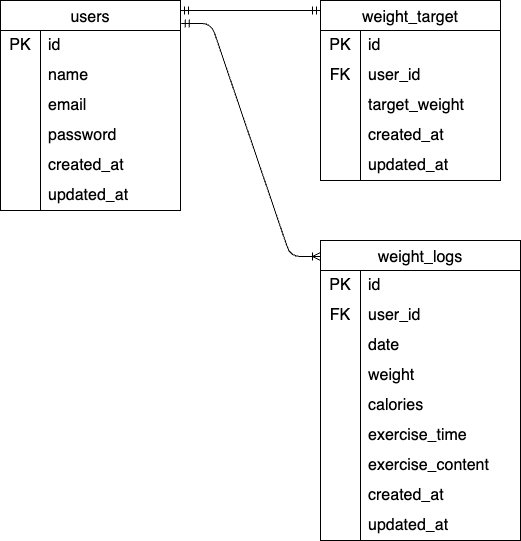

The diagram above was exported from draw.io. Its source (the exported page's mxGraphModel, read from the mxfile embedded in the PNG):
<mxGraphModel dx="997" dy="1637" grid="1" gridSize="10" guides="1" tooltips="1" connect="1" arrows="1" fold="1" page="1" pageScale="1" pageWidth="827" pageHeight="1169" math="0" shadow="0">
  <root>
    <mxCell id="0" />
    <mxCell id="1" parent="0" />
    <mxCell id="2" value="users" style="shape=table;startSize=30;container=1;collapsible=0;childLayout=tableLayout;fixedRows=1;rowLines=0;fontStyle=0;strokeColor=default;fontSize=16;" parent="1" vertex="1">
      <mxGeometry x="-760" y="-600" width="180" height="210" as="geometry" />
    </mxCell>
    <mxCell id="3" value="" style="shape=tableRow;horizontal=0;startSize=0;swimlaneHead=0;swimlaneBody=0;top=0;left=0;bottom=0;right=0;collapsible=0;dropTarget=0;fillColor=none;points=[[0,0.5],[1,0.5]];portConstraint=eastwest;strokeColor=inherit;fontSize=16;" parent="2" vertex="1">
      <mxGeometry y="30" width="180" height="30" as="geometry" />
    </mxCell>
    <mxCell id="4" value="PK" style="shape=partialRectangle;html=1;whiteSpace=wrap;connectable=0;fillColor=none;top=0;left=0;bottom=0;right=0;overflow=hidden;pointerEvents=1;strokeColor=inherit;fontSize=16;" parent="3" vertex="1">
      <mxGeometry width="40" height="30" as="geometry">
        <mxRectangle width="40" height="30" as="alternateBounds" />
      </mxGeometry>
    </mxCell>
    <mxCell id="5" value="id" style="shape=partialRectangle;html=1;whiteSpace=wrap;connectable=0;fillColor=none;top=0;left=0;bottom=0;right=0;align=left;spacingLeft=6;overflow=hidden;strokeColor=inherit;fontSize=16;" parent="3" vertex="1">
      <mxGeometry x="40" width="140" height="30" as="geometry">
        <mxRectangle width="140" height="30" as="alternateBounds" />
      </mxGeometry>
    </mxCell>
    <mxCell id="6" value="" style="shape=tableRow;horizontal=0;startSize=0;swimlaneHead=0;swimlaneBody=0;top=0;left=0;bottom=0;right=0;collapsible=0;dropTarget=0;fillColor=none;points=[[0,0.5],[1,0.5]];portConstraint=eastwest;strokeColor=inherit;fontSize=16;" parent="2" vertex="1">
      <mxGeometry y="60" width="180" height="30" as="geometry" />
    </mxCell>
    <mxCell id="7" value="" style="shape=partialRectangle;html=1;whiteSpace=wrap;connectable=0;fillColor=none;top=0;left=0;bottom=0;right=0;overflow=hidden;strokeColor=inherit;fontSize=16;" parent="6" vertex="1">
      <mxGeometry width="40" height="30" as="geometry">
        <mxRectangle width="40" height="30" as="alternateBounds" />
      </mxGeometry>
    </mxCell>
    <mxCell id="8" value="name" style="shape=partialRectangle;html=1;whiteSpace=wrap;connectable=0;fillColor=none;top=0;left=0;bottom=0;right=0;align=left;spacingLeft=6;overflow=hidden;strokeColor=inherit;fontSize=16;" parent="6" vertex="1">
      <mxGeometry x="40" width="140" height="30" as="geometry">
        <mxRectangle width="140" height="30" as="alternateBounds" />
      </mxGeometry>
    </mxCell>
    <mxCell id="32" value="" style="shape=tableRow;horizontal=0;startSize=0;swimlaneHead=0;swimlaneBody=0;top=0;left=0;bottom=0;right=0;collapsible=0;dropTarget=0;fillColor=none;points=[[0,0.5],[1,0.5]];portConstraint=eastwest;strokeColor=inherit;fontSize=16;" parent="2" vertex="1">
      <mxGeometry y="90" width="180" height="30" as="geometry" />
    </mxCell>
    <mxCell id="33" value="" style="shape=partialRectangle;html=1;whiteSpace=wrap;connectable=0;fillColor=none;top=0;left=0;bottom=0;right=0;overflow=hidden;strokeColor=inherit;fontSize=16;" parent="32" vertex="1">
      <mxGeometry width="40" height="30" as="geometry">
        <mxRectangle width="40" height="30" as="alternateBounds" />
      </mxGeometry>
    </mxCell>
    <mxCell id="34" value="email" style="shape=partialRectangle;html=1;whiteSpace=wrap;connectable=0;fillColor=none;top=0;left=0;bottom=0;right=0;align=left;spacingLeft=6;overflow=hidden;strokeColor=inherit;fontSize=16;" parent="32" vertex="1">
      <mxGeometry x="40" width="140" height="30" as="geometry">
        <mxRectangle width="140" height="30" as="alternateBounds" />
      </mxGeometry>
    </mxCell>
    <mxCell id="35" value="" style="shape=tableRow;horizontal=0;startSize=0;swimlaneHead=0;swimlaneBody=0;top=0;left=0;bottom=0;right=0;collapsible=0;dropTarget=0;fillColor=none;points=[[0,0.5],[1,0.5]];portConstraint=eastwest;strokeColor=inherit;fontSize=16;" parent="2" vertex="1">
      <mxGeometry y="120" width="180" height="30" as="geometry" />
    </mxCell>
    <mxCell id="36" value="" style="shape=partialRectangle;html=1;whiteSpace=wrap;connectable=0;fillColor=none;top=0;left=0;bottom=0;right=0;overflow=hidden;strokeColor=inherit;fontSize=16;" parent="35" vertex="1">
      <mxGeometry width="40" height="30" as="geometry">
        <mxRectangle width="40" height="30" as="alternateBounds" />
      </mxGeometry>
    </mxCell>
    <mxCell id="37" value="password" style="shape=partialRectangle;html=1;whiteSpace=wrap;connectable=0;fillColor=none;top=0;left=0;bottom=0;right=0;align=left;spacingLeft=6;overflow=hidden;strokeColor=inherit;fontSize=16;" parent="35" vertex="1">
      <mxGeometry x="40" width="140" height="30" as="geometry">
        <mxRectangle width="140" height="30" as="alternateBounds" />
      </mxGeometry>
    </mxCell>
    <mxCell id="38" value="" style="shape=tableRow;horizontal=0;startSize=0;swimlaneHead=0;swimlaneBody=0;top=0;left=0;bottom=0;right=0;collapsible=0;dropTarget=0;fillColor=none;points=[[0,0.5],[1,0.5]];portConstraint=eastwest;strokeColor=inherit;fontSize=16;" parent="2" vertex="1">
      <mxGeometry y="150" width="180" height="30" as="geometry" />
    </mxCell>
    <mxCell id="39" value="" style="shape=partialRectangle;html=1;whiteSpace=wrap;connectable=0;fillColor=none;top=0;left=0;bottom=0;right=0;overflow=hidden;strokeColor=inherit;fontSize=16;" parent="38" vertex="1">
      <mxGeometry width="40" height="30" as="geometry">
        <mxRectangle width="40" height="30" as="alternateBounds" />
      </mxGeometry>
    </mxCell>
    <mxCell id="40" value="created_at" style="shape=partialRectangle;html=1;whiteSpace=wrap;connectable=0;fillColor=none;top=0;left=0;bottom=0;right=0;align=left;spacingLeft=6;overflow=hidden;strokeColor=inherit;fontSize=16;" parent="38" vertex="1">
      <mxGeometry x="40" width="140" height="30" as="geometry">
        <mxRectangle width="140" height="30" as="alternateBounds" />
      </mxGeometry>
    </mxCell>
    <mxCell id="9" value="" style="shape=tableRow;horizontal=0;startSize=0;swimlaneHead=0;swimlaneBody=0;top=0;left=0;bottom=0;right=0;collapsible=0;dropTarget=0;fillColor=none;points=[[0,0.5],[1,0.5]];portConstraint=eastwest;strokeColor=inherit;fontSize=16;" parent="2" vertex="1">
      <mxGeometry y="180" width="180" height="30" as="geometry" />
    </mxCell>
    <mxCell id="10" value="" style="shape=partialRectangle;html=1;whiteSpace=wrap;connectable=0;fillColor=none;top=0;left=0;bottom=0;right=0;overflow=hidden;strokeColor=inherit;fontSize=16;" parent="9" vertex="1">
      <mxGeometry width="40" height="30" as="geometry">
        <mxRectangle width="40" height="30" as="alternateBounds" />
      </mxGeometry>
    </mxCell>
    <mxCell id="11" value="updated_at" style="shape=partialRectangle;html=1;whiteSpace=wrap;connectable=0;fillColor=none;top=0;left=0;bottom=0;right=0;align=left;spacingLeft=6;overflow=hidden;strokeColor=inherit;fontSize=16;" parent="9" vertex="1">
      <mxGeometry x="40" width="140" height="30" as="geometry">
        <mxRectangle width="140" height="30" as="alternateBounds" />
      </mxGeometry>
    </mxCell>
    <mxCell id="12" value="weight_target" style="shape=table;startSize=30;container=1;collapsible=0;childLayout=tableLayout;fixedRows=1;rowLines=0;fontStyle=0;strokeColor=default;fontSize=16;" parent="1" vertex="1">
      <mxGeometry x="-440" y="-600" width="180" height="180" as="geometry" />
    </mxCell>
    <mxCell id="13" value="" style="shape=tableRow;horizontal=0;startSize=0;swimlaneHead=0;swimlaneBody=0;top=0;left=0;bottom=0;right=0;collapsible=0;dropTarget=0;fillColor=none;points=[[0,0.5],[1,0.5]];portConstraint=eastwest;strokeColor=inherit;fontSize=16;" parent="12" vertex="1">
      <mxGeometry y="30" width="180" height="30" as="geometry" />
    </mxCell>
    <mxCell id="14" value="PK" style="shape=partialRectangle;html=1;whiteSpace=wrap;connectable=0;fillColor=none;top=0;left=0;bottom=0;right=0;overflow=hidden;pointerEvents=1;strokeColor=inherit;fontSize=16;" parent="13" vertex="1">
      <mxGeometry width="40" height="30" as="geometry">
        <mxRectangle width="40" height="30" as="alternateBounds" />
      </mxGeometry>
    </mxCell>
    <mxCell id="15" value="id" style="shape=partialRectangle;html=1;whiteSpace=wrap;connectable=0;fillColor=none;top=0;left=0;bottom=0;right=0;align=left;spacingLeft=6;overflow=hidden;strokeColor=inherit;fontSize=16;" parent="13" vertex="1">
      <mxGeometry x="40" width="140" height="30" as="geometry">
        <mxRectangle width="140" height="30" as="alternateBounds" />
      </mxGeometry>
    </mxCell>
    <mxCell id="16" value="" style="shape=tableRow;horizontal=0;startSize=0;swimlaneHead=0;swimlaneBody=0;top=0;left=0;bottom=0;right=0;collapsible=0;dropTarget=0;fillColor=none;points=[[0,0.5],[1,0.5]];portConstraint=eastwest;strokeColor=inherit;fontSize=16;" parent="12" vertex="1">
      <mxGeometry y="60" width="180" height="30" as="geometry" />
    </mxCell>
    <mxCell id="17" value="FK" style="shape=partialRectangle;html=1;whiteSpace=wrap;connectable=0;fillColor=none;top=0;left=0;bottom=0;right=0;overflow=hidden;strokeColor=inherit;fontSize=16;" parent="16" vertex="1">
      <mxGeometry width="40" height="30" as="geometry">
        <mxRectangle width="40" height="30" as="alternateBounds" />
      </mxGeometry>
    </mxCell>
    <mxCell id="18" value="user_id" style="shape=partialRectangle;html=1;whiteSpace=wrap;connectable=0;fillColor=none;top=0;left=0;bottom=0;right=0;align=left;spacingLeft=6;overflow=hidden;strokeColor=inherit;fontSize=16;" parent="16" vertex="1">
      <mxGeometry x="40" width="140" height="30" as="geometry">
        <mxRectangle width="140" height="30" as="alternateBounds" />
      </mxGeometry>
    </mxCell>
    <mxCell id="19" value="" style="shape=tableRow;horizontal=0;startSize=0;swimlaneHead=0;swimlaneBody=0;top=0;left=0;bottom=0;right=0;collapsible=0;dropTarget=0;fillColor=none;points=[[0,0.5],[1,0.5]];portConstraint=eastwest;strokeColor=inherit;fontSize=16;" parent="12" vertex="1">
      <mxGeometry y="90" width="180" height="30" as="geometry" />
    </mxCell>
    <mxCell id="20" value="" style="shape=partialRectangle;html=1;whiteSpace=wrap;connectable=0;fillColor=none;top=0;left=0;bottom=0;right=0;overflow=hidden;strokeColor=inherit;fontSize=16;" parent="19" vertex="1">
      <mxGeometry width="40" height="30" as="geometry">
        <mxRectangle width="40" height="30" as="alternateBounds" />
      </mxGeometry>
    </mxCell>
    <mxCell id="21" value="target_weight" style="shape=partialRectangle;html=1;whiteSpace=wrap;connectable=0;fillColor=none;top=0;left=0;bottom=0;right=0;align=left;spacingLeft=6;overflow=hidden;strokeColor=inherit;fontSize=16;" parent="19" vertex="1">
      <mxGeometry x="40" width="140" height="30" as="geometry">
        <mxRectangle width="140" height="30" as="alternateBounds" />
      </mxGeometry>
    </mxCell>
    <mxCell id="42" value="" style="shape=tableRow;horizontal=0;startSize=0;swimlaneHead=0;swimlaneBody=0;top=0;left=0;bottom=0;right=0;collapsible=0;dropTarget=0;fillColor=none;points=[[0,0.5],[1,0.5]];portConstraint=eastwest;strokeColor=inherit;fontSize=16;" parent="12" vertex="1">
      <mxGeometry y="120" width="180" height="30" as="geometry" />
    </mxCell>
    <mxCell id="43" value="" style="shape=partialRectangle;html=1;whiteSpace=wrap;connectable=0;fillColor=none;top=0;left=0;bottom=0;right=0;overflow=hidden;strokeColor=inherit;fontSize=16;" parent="42" vertex="1">
      <mxGeometry width="40" height="30" as="geometry">
        <mxRectangle width="40" height="30" as="alternateBounds" />
      </mxGeometry>
    </mxCell>
    <mxCell id="44" value="created_at" style="shape=partialRectangle;html=1;whiteSpace=wrap;connectable=0;fillColor=none;top=0;left=0;bottom=0;right=0;align=left;spacingLeft=6;overflow=hidden;strokeColor=inherit;fontSize=16;" parent="42" vertex="1">
      <mxGeometry x="40" width="140" height="30" as="geometry">
        <mxRectangle width="140" height="30" as="alternateBounds" />
      </mxGeometry>
    </mxCell>
    <mxCell id="45" value="" style="shape=tableRow;horizontal=0;startSize=0;swimlaneHead=0;swimlaneBody=0;top=0;left=0;bottom=0;right=0;collapsible=0;dropTarget=0;fillColor=none;points=[[0,0.5],[1,0.5]];portConstraint=eastwest;strokeColor=inherit;fontSize=16;" parent="12" vertex="1">
      <mxGeometry y="150" width="180" height="30" as="geometry" />
    </mxCell>
    <mxCell id="46" value="" style="shape=partialRectangle;html=1;whiteSpace=wrap;connectable=0;fillColor=none;top=0;left=0;bottom=0;right=0;overflow=hidden;strokeColor=inherit;fontSize=16;" parent="45" vertex="1">
      <mxGeometry width="40" height="30" as="geometry">
        <mxRectangle width="40" height="30" as="alternateBounds" />
      </mxGeometry>
    </mxCell>
    <mxCell id="47" value="updated_at" style="shape=partialRectangle;html=1;whiteSpace=wrap;connectable=0;fillColor=none;top=0;left=0;bottom=0;right=0;align=left;spacingLeft=6;overflow=hidden;strokeColor=inherit;fontSize=16;" parent="45" vertex="1">
      <mxGeometry x="40" width="140" height="30" as="geometry">
        <mxRectangle width="140" height="30" as="alternateBounds" />
      </mxGeometry>
    </mxCell>
    <mxCell id="22" value="weight_logs" style="shape=table;startSize=30;container=1;collapsible=0;childLayout=tableLayout;fixedRows=1;rowLines=0;fontStyle=0;strokeColor=default;fontSize=16;" parent="1" vertex="1">
      <mxGeometry x="-440" y="-360" width="200" height="300" as="geometry" />
    </mxCell>
    <mxCell id="23" value="" style="shape=tableRow;horizontal=0;startSize=0;swimlaneHead=0;swimlaneBody=0;top=0;left=0;bottom=0;right=0;collapsible=0;dropTarget=0;fillColor=none;points=[[0,0.5],[1,0.5]];portConstraint=eastwest;strokeColor=inherit;fontSize=16;" parent="22" vertex="1">
      <mxGeometry y="30" width="200" height="30" as="geometry" />
    </mxCell>
    <mxCell id="24" value="PK" style="shape=partialRectangle;html=1;whiteSpace=wrap;connectable=0;fillColor=none;top=0;left=0;bottom=0;right=0;overflow=hidden;pointerEvents=1;strokeColor=inherit;fontSize=16;" parent="23" vertex="1">
      <mxGeometry width="40" height="30" as="geometry">
        <mxRectangle width="40" height="30" as="alternateBounds" />
      </mxGeometry>
    </mxCell>
    <mxCell id="25" value="id" style="shape=partialRectangle;html=1;whiteSpace=wrap;connectable=0;fillColor=none;top=0;left=0;bottom=0;right=0;align=left;spacingLeft=6;overflow=hidden;strokeColor=inherit;fontSize=16;" parent="23" vertex="1">
      <mxGeometry x="40" width="160" height="30" as="geometry">
        <mxRectangle width="160" height="30" as="alternateBounds" />
      </mxGeometry>
    </mxCell>
    <mxCell id="26" value="" style="shape=tableRow;horizontal=0;startSize=0;swimlaneHead=0;swimlaneBody=0;top=0;left=0;bottom=0;right=0;collapsible=0;dropTarget=0;fillColor=none;points=[[0,0.5],[1,0.5]];portConstraint=eastwest;strokeColor=inherit;fontSize=16;" parent="22" vertex="1">
      <mxGeometry y="60" width="200" height="30" as="geometry" />
    </mxCell>
    <mxCell id="27" value="FK" style="shape=partialRectangle;html=1;whiteSpace=wrap;connectable=0;fillColor=none;top=0;left=0;bottom=0;right=0;overflow=hidden;strokeColor=inherit;fontSize=16;" parent="26" vertex="1">
      <mxGeometry width="40" height="30" as="geometry">
        <mxRectangle width="40" height="30" as="alternateBounds" />
      </mxGeometry>
    </mxCell>
    <mxCell id="28" value="user_id" style="shape=partialRectangle;html=1;whiteSpace=wrap;connectable=0;fillColor=none;top=0;left=0;bottom=0;right=0;align=left;spacingLeft=6;overflow=hidden;strokeColor=inherit;fontSize=16;" parent="26" vertex="1">
      <mxGeometry x="40" width="160" height="30" as="geometry">
        <mxRectangle width="160" height="30" as="alternateBounds" />
      </mxGeometry>
    </mxCell>
    <mxCell id="51" value="" style="shape=tableRow;horizontal=0;startSize=0;swimlaneHead=0;swimlaneBody=0;top=0;left=0;bottom=0;right=0;collapsible=0;dropTarget=0;fillColor=none;points=[[0,0.5],[1,0.5]];portConstraint=eastwest;strokeColor=inherit;fontSize=16;" parent="22" vertex="1">
      <mxGeometry y="90" width="200" height="30" as="geometry" />
    </mxCell>
    <mxCell id="52" value="" style="shape=partialRectangle;html=1;whiteSpace=wrap;connectable=0;fillColor=none;top=0;left=0;bottom=0;right=0;overflow=hidden;strokeColor=inherit;fontSize=16;" parent="51" vertex="1">
      <mxGeometry width="40" height="30" as="geometry">
        <mxRectangle width="40" height="30" as="alternateBounds" />
      </mxGeometry>
    </mxCell>
    <mxCell id="53" value="date" style="shape=partialRectangle;html=1;whiteSpace=wrap;connectable=0;fillColor=none;top=0;left=0;bottom=0;right=0;align=left;spacingLeft=6;overflow=hidden;strokeColor=inherit;fontSize=16;" parent="51" vertex="1">
      <mxGeometry x="40" width="160" height="30" as="geometry">
        <mxRectangle width="160" height="30" as="alternateBounds" />
      </mxGeometry>
    </mxCell>
    <mxCell id="48" value="" style="shape=tableRow;horizontal=0;startSize=0;swimlaneHead=0;swimlaneBody=0;top=0;left=0;bottom=0;right=0;collapsible=0;dropTarget=0;fillColor=none;points=[[0,0.5],[1,0.5]];portConstraint=eastwest;strokeColor=inherit;fontSize=16;" parent="22" vertex="1">
      <mxGeometry y="120" width="200" height="30" as="geometry" />
    </mxCell>
    <mxCell id="49" value="" style="shape=partialRectangle;html=1;whiteSpace=wrap;connectable=0;fillColor=none;top=0;left=0;bottom=0;right=0;overflow=hidden;strokeColor=inherit;fontSize=16;" parent="48" vertex="1">
      <mxGeometry width="40" height="30" as="geometry">
        <mxRectangle width="40" height="30" as="alternateBounds" />
      </mxGeometry>
    </mxCell>
    <mxCell id="50" value="weight" style="shape=partialRectangle;html=1;whiteSpace=wrap;connectable=0;fillColor=none;top=0;left=0;bottom=0;right=0;align=left;spacingLeft=6;overflow=hidden;strokeColor=inherit;fontSize=16;" parent="48" vertex="1">
      <mxGeometry x="40" width="160" height="30" as="geometry">
        <mxRectangle width="160" height="30" as="alternateBounds" />
      </mxGeometry>
    </mxCell>
    <mxCell id="29" value="" style="shape=tableRow;horizontal=0;startSize=0;swimlaneHead=0;swimlaneBody=0;top=0;left=0;bottom=0;right=0;collapsible=0;dropTarget=0;fillColor=none;points=[[0,0.5],[1,0.5]];portConstraint=eastwest;strokeColor=inherit;fontSize=16;" parent="22" vertex="1">
      <mxGeometry y="150" width="200" height="30" as="geometry" />
    </mxCell>
    <mxCell id="30" value="" style="shape=partialRectangle;html=1;whiteSpace=wrap;connectable=0;fillColor=none;top=0;left=0;bottom=0;right=0;overflow=hidden;strokeColor=inherit;fontSize=16;" parent="29" vertex="1">
      <mxGeometry width="40" height="30" as="geometry">
        <mxRectangle width="40" height="30" as="alternateBounds" />
      </mxGeometry>
    </mxCell>
    <mxCell id="31" value="calories" style="shape=partialRectangle;html=1;whiteSpace=wrap;connectable=0;fillColor=none;top=0;left=0;bottom=0;right=0;align=left;spacingLeft=6;overflow=hidden;strokeColor=inherit;fontSize=16;" parent="29" vertex="1">
      <mxGeometry x="40" width="160" height="30" as="geometry">
        <mxRectangle width="160" height="30" as="alternateBounds" />
      </mxGeometry>
    </mxCell>
    <mxCell id="54" value="" style="shape=tableRow;horizontal=0;startSize=0;swimlaneHead=0;swimlaneBody=0;top=0;left=0;bottom=0;right=0;collapsible=0;dropTarget=0;fillColor=none;points=[[0,0.5],[1,0.5]];portConstraint=eastwest;strokeColor=inherit;fontSize=16;" parent="22" vertex="1">
      <mxGeometry y="180" width="200" height="30" as="geometry" />
    </mxCell>
    <mxCell id="55" value="" style="shape=partialRectangle;html=1;whiteSpace=wrap;connectable=0;fillColor=none;top=0;left=0;bottom=0;right=0;overflow=hidden;strokeColor=inherit;fontSize=16;" parent="54" vertex="1">
      <mxGeometry width="40" height="30" as="geometry">
        <mxRectangle width="40" height="30" as="alternateBounds" />
      </mxGeometry>
    </mxCell>
    <mxCell id="56" value="exercise_time" style="shape=partialRectangle;html=1;whiteSpace=wrap;connectable=0;fillColor=none;top=0;left=0;bottom=0;right=0;align=left;spacingLeft=6;overflow=hidden;strokeColor=inherit;fontSize=16;" parent="54" vertex="1">
      <mxGeometry x="40" width="160" height="30" as="geometry">
        <mxRectangle width="160" height="30" as="alternateBounds" />
      </mxGeometry>
    </mxCell>
    <mxCell id="60" value="" style="shape=tableRow;horizontal=0;startSize=0;swimlaneHead=0;swimlaneBody=0;top=0;left=0;bottom=0;right=0;collapsible=0;dropTarget=0;fillColor=none;points=[[0,0.5],[1,0.5]];portConstraint=eastwest;strokeColor=inherit;fontSize=16;" parent="22" vertex="1">
      <mxGeometry y="210" width="200" height="30" as="geometry" />
    </mxCell>
    <mxCell id="61" value="" style="shape=partialRectangle;html=1;whiteSpace=wrap;connectable=0;fillColor=none;top=0;left=0;bottom=0;right=0;overflow=hidden;strokeColor=inherit;fontSize=16;" parent="60" vertex="1">
      <mxGeometry width="40" height="30" as="geometry">
        <mxRectangle width="40" height="30" as="alternateBounds" />
      </mxGeometry>
    </mxCell>
    <mxCell id="62" value="exercise_content" style="shape=partialRectangle;html=1;whiteSpace=wrap;connectable=0;fillColor=none;top=0;left=0;bottom=0;right=0;align=left;spacingLeft=6;overflow=hidden;strokeColor=inherit;fontSize=16;" parent="60" vertex="1">
      <mxGeometry x="40" width="160" height="30" as="geometry">
        <mxRectangle width="160" height="30" as="alternateBounds" />
      </mxGeometry>
    </mxCell>
    <mxCell id="57" value="" style="shape=tableRow;horizontal=0;startSize=0;swimlaneHead=0;swimlaneBody=0;top=0;left=0;bottom=0;right=0;collapsible=0;dropTarget=0;fillColor=none;points=[[0,0.5],[1,0.5]];portConstraint=eastwest;strokeColor=inherit;fontSize=16;" parent="22" vertex="1">
      <mxGeometry y="240" width="200" height="30" as="geometry" />
    </mxCell>
    <mxCell id="58" value="" style="shape=partialRectangle;html=1;whiteSpace=wrap;connectable=0;fillColor=none;top=0;left=0;bottom=0;right=0;overflow=hidden;strokeColor=inherit;fontSize=16;" parent="57" vertex="1">
      <mxGeometry width="40" height="30" as="geometry">
        <mxRectangle width="40" height="30" as="alternateBounds" />
      </mxGeometry>
    </mxCell>
    <mxCell id="59" value="created_at" style="shape=partialRectangle;html=1;whiteSpace=wrap;connectable=0;fillColor=none;top=0;left=0;bottom=0;right=0;align=left;spacingLeft=6;overflow=hidden;strokeColor=inherit;fontSize=16;" parent="57" vertex="1">
      <mxGeometry x="40" width="160" height="30" as="geometry">
        <mxRectangle width="160" height="30" as="alternateBounds" />
      </mxGeometry>
    </mxCell>
    <mxCell id="63" value="" style="shape=tableRow;horizontal=0;startSize=0;swimlaneHead=0;swimlaneBody=0;top=0;left=0;bottom=0;right=0;collapsible=0;dropTarget=0;fillColor=none;points=[[0,0.5],[1,0.5]];portConstraint=eastwest;strokeColor=inherit;fontSize=16;" parent="22" vertex="1">
      <mxGeometry y="270" width="200" height="30" as="geometry" />
    </mxCell>
    <mxCell id="64" value="" style="shape=partialRectangle;html=1;whiteSpace=wrap;connectable=0;fillColor=none;top=0;left=0;bottom=0;right=0;overflow=hidden;strokeColor=inherit;fontSize=16;" parent="63" vertex="1">
      <mxGeometry width="40" height="30" as="geometry">
        <mxRectangle width="40" height="30" as="alternateBounds" />
      </mxGeometry>
    </mxCell>
    <mxCell id="65" value="updated_at" style="shape=partialRectangle;html=1;whiteSpace=wrap;connectable=0;fillColor=none;top=0;left=0;bottom=0;right=0;align=left;spacingLeft=6;overflow=hidden;strokeColor=inherit;fontSize=16;" parent="63" vertex="1">
      <mxGeometry x="40" width="160" height="30" as="geometry">
        <mxRectangle width="160" height="30" as="alternateBounds" />
      </mxGeometry>
    </mxCell>
    <mxCell id="66" value="" style="edgeStyle=entityRelationEdgeStyle;fontSize=12;html=1;endArrow=ERoneToMany;endFill=0;exitX=1.004;exitY=0.109;exitDx=0;exitDy=0;exitPerimeter=0;startArrow=ERmandOne;startFill=0;" parent="1" source="2" edge="1">
      <mxGeometry width="100" height="100" relative="1" as="geometry">
        <mxPoint x="-590" y="-445" as="sourcePoint" />
        <mxPoint x="-440" y="-344" as="targetPoint" />
        <Array as="points">
          <mxPoint x="-760" y="-595" />
          <mxPoint x="-450" y="-350" />
        </Array>
      </mxGeometry>
    </mxCell>
    <mxCell id="67" value="" style="edgeStyle=entityRelationEdgeStyle;fontSize=12;html=1;endArrow=ERmandOne;startArrow=ERmandOne;" parent="1" edge="1">
      <mxGeometry width="100" height="100" relative="1" as="geometry">
        <mxPoint x="-580" y="-590" as="sourcePoint" />
        <mxPoint x="-440" y="-590" as="targetPoint" />
      </mxGeometry>
    </mxCell>
  </root>
</mxGraphModel>